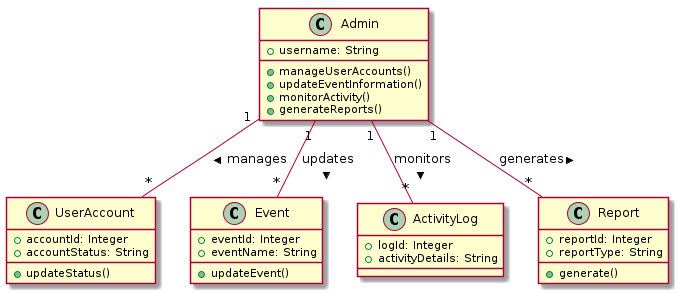

The diagram above was rendered by PlantUML. Its source (embedded in the PNG):
@startuml
class Admin {
   +username: String
   +manageUserAccounts()
   +updateEventInformation()
   +monitorActivity()
   +generateReports()
}

class UserAccount {
   +accountId: Integer
   +accountStatus: String
   +updateStatus()
}

class Event {
   +eventId: Integer
   +eventName: String
   +updateEvent()
}

class ActivityLog {
   +logId: Integer
   +activityDetails: String
}

class Report {
   +reportId: Integer
   +reportType: String
   +generate()
}

Admin "1" -- "*" UserAccount : manages >
Admin "1" -- "*" Event : updates >
Admin "1" -- "*" ActivityLog : monitors >
Admin "1" -- "*" Report : generates >
@enduml